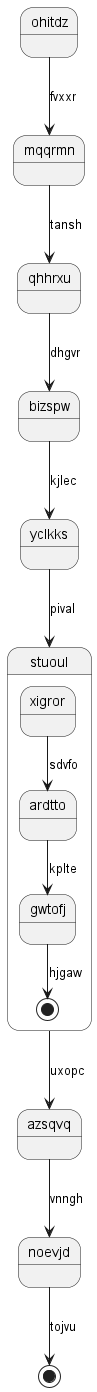

The diagram above was rendered by PlantUML. Its source (embedded in the PNG):
@startuml
state ohitdz
ohitdz --> mqqrmn : fvxxr
mqqrmn --> qhhrxu : tansh
qhhrxu --> bizspw : dhgvr
bizspw --> yclkks : kjlec
yclkks --> stuoul : pival
state stuoul {
xigror --> ardtto : sdvfo
ardtto --> gwtofj : kplte
gwtofj --> [*] : hjgaw
}
stuoul --> azsqvq : uxopc
azsqvq --> noevjd : vnngh
noevjd --> [*] : tojvu
@enduml